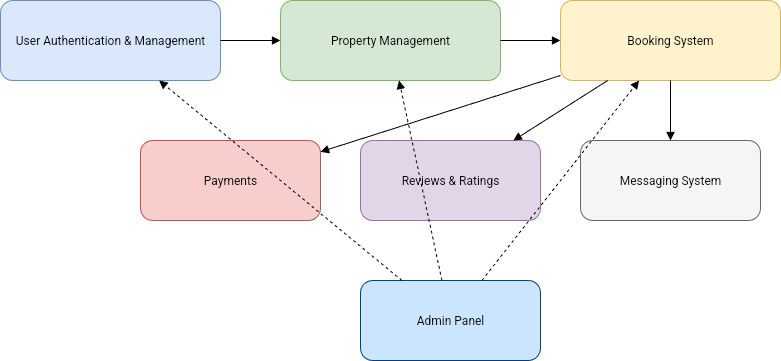

The diagram above was exported from draw.io. Its source (the exported page's mxGraphModel, read from the mxfile embedded in the PNG):
<mxGraphModel dx="324" dy="554" grid="1" gridSize="10" guides="1" tooltips="1" connect="1" arrows="1" fold="1" page="1" pageScale="1" pageWidth="850" pageHeight="1100" math="0" shadow="0">
  <root>
    <mxCell id="0" />
    <mxCell id="1" parent="0" />
    <mxCell id="lZqN1VazQ1WrA-rVVQCb-1" value="User Authentication &amp; Management" style="rounded=1;whiteSpace=wrap;html=1;fillColor=#dae8fc;strokeColor=#6c8ebf;" parent="1" vertex="1">
      <mxGeometry x="60" y="40" width="220" height="80" as="geometry" />
    </mxCell>
    <mxCell id="lZqN1VazQ1WrA-rVVQCb-2" value="Property Management" style="rounded=1;whiteSpace=wrap;html=1;fillColor=#d5e8d4;strokeColor=#82b366;" parent="1" vertex="1">
      <mxGeometry x="340" y="40" width="220" height="80" as="geometry" />
    </mxCell>
    <mxCell id="lZqN1VazQ1WrA-rVVQCb-3" value="Booking System" style="rounded=1;whiteSpace=wrap;html=1;fillColor=#fff2cc;strokeColor=#d6b656;" parent="1" vertex="1">
      <mxGeometry x="620" y="40" width="220" height="80" as="geometry" />
    </mxCell>
    <mxCell id="lZqN1VazQ1WrA-rVVQCb-4" value="Payments" style="rounded=1;whiteSpace=wrap;html=1;fillColor=#f8cecc;strokeColor=#b85450;" parent="1" vertex="1">
      <mxGeometry x="200" y="180" width="180" height="80" as="geometry" />
    </mxCell>
    <mxCell id="lZqN1VazQ1WrA-rVVQCb-5" value="Reviews &amp; Ratings" style="rounded=1;whiteSpace=wrap;html=1;fillColor=#e1d5e7;strokeColor=#9673a6;" parent="1" vertex="1">
      <mxGeometry x="420" y="180" width="180" height="80" as="geometry" />
    </mxCell>
    <mxCell id="lZqN1VazQ1WrA-rVVQCb-6" value="Messaging System" style="rounded=1;whiteSpace=wrap;html=1;fillColor=#f5f5f5;strokeColor=#666666;" parent="1" vertex="1">
      <mxGeometry x="640" y="180" width="180" height="80" as="geometry" />
    </mxCell>
    <mxCell id="lZqN1VazQ1WrA-rVVQCb-7" value="Admin Panel" style="rounded=1;whiteSpace=wrap;html=1;fillColor=#cce5ff;strokeColor=#004085;" parent="1" vertex="1">
      <mxGeometry x="420" y="320" width="180" height="80" as="geometry" />
    </mxCell>
    <mxCell id="lZqN1VazQ1WrA-rVVQCb-8" style="endArrow=block;strokeColor=#000000;" parent="1" source="lZqN1VazQ1WrA-rVVQCb-1" target="lZqN1VazQ1WrA-rVVQCb-2" edge="1">
      <mxGeometry relative="1" as="geometry" />
    </mxCell>
    <mxCell id="lZqN1VazQ1WrA-rVVQCb-9" style="endArrow=block;strokeColor=#000000;" parent="1" source="lZqN1VazQ1WrA-rVVQCb-2" target="lZqN1VazQ1WrA-rVVQCb-3" edge="1">
      <mxGeometry relative="1" as="geometry" />
    </mxCell>
    <mxCell id="lZqN1VazQ1WrA-rVVQCb-10" style="endArrow=block;strokeColor=#000000;" parent="1" source="lZqN1VazQ1WrA-rVVQCb-3" target="lZqN1VazQ1WrA-rVVQCb-4" edge="1">
      <mxGeometry relative="1" as="geometry" />
    </mxCell>
    <mxCell id="lZqN1VazQ1WrA-rVVQCb-11" style="endArrow=block;strokeColor=#000000;" parent="1" source="lZqN1VazQ1WrA-rVVQCb-3" target="lZqN1VazQ1WrA-rVVQCb-5" edge="1">
      <mxGeometry relative="1" as="geometry" />
    </mxCell>
    <mxCell id="lZqN1VazQ1WrA-rVVQCb-12" style="endArrow=block;strokeColor=#000000;" parent="1" source="lZqN1VazQ1WrA-rVVQCb-3" target="lZqN1VazQ1WrA-rVVQCb-6" edge="1">
      <mxGeometry relative="1" as="geometry" />
    </mxCell>
    <mxCell id="lZqN1VazQ1WrA-rVVQCb-13" style="endArrow=block;dashed=1;strokeColor=#000000;" parent="1" source="lZqN1VazQ1WrA-rVVQCb-7" target="lZqN1VazQ1WrA-rVVQCb-1" edge="1">
      <mxGeometry relative="1" as="geometry" />
    </mxCell>
    <mxCell id="lZqN1VazQ1WrA-rVVQCb-14" style="endArrow=block;dashed=1;strokeColor=#000000;" parent="1" source="lZqN1VazQ1WrA-rVVQCb-7" target="lZqN1VazQ1WrA-rVVQCb-2" edge="1">
      <mxGeometry relative="1" as="geometry" />
    </mxCell>
    <mxCell id="lZqN1VazQ1WrA-rVVQCb-15" style="endArrow=block;dashed=1;strokeColor=#000000;" parent="1" source="lZqN1VazQ1WrA-rVVQCb-7" target="lZqN1VazQ1WrA-rVVQCb-3" edge="1">
      <mxGeometry relative="1" as="geometry" />
    </mxCell>
  </root>
</mxGraphModel>